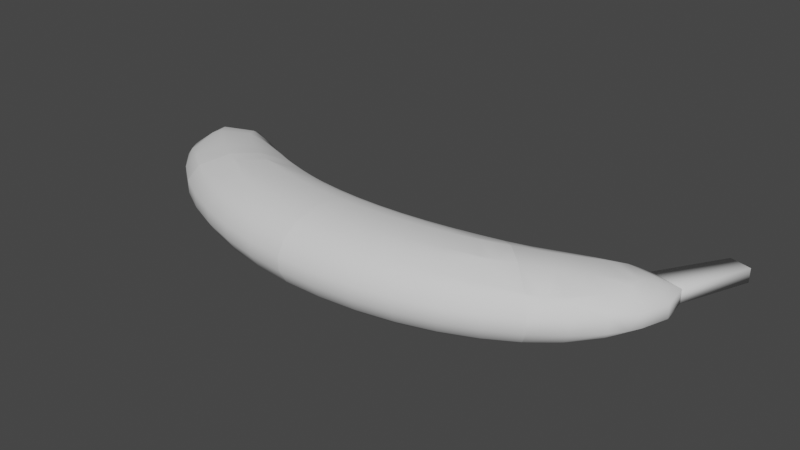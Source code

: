 # Source: Banana.blend  (saved by Blender 2.81.16; exported with 4.5.12 LTS)
import bpy
from mathutils import Matrix  # noqa: F401  (used for matrix-valued properties, if any)

bpy.ops.wm.read_factory_settings(use_empty=True)
scene = bpy.context.scene
scene.name = 'Scene'

# ---- collections
col_banana = bpy.data.collections.new('banana'); scene.collection.children.link(col_banana)

# ---- world
world_world = bpy.data.worlds.new('World'); scene.world = world_world
world_world.use_nodes = True; world_world.node_tree.nodes.clear()
_N = world_world.node_tree.nodes; _L = world_world.node_tree.links
n0 = _N.new('ShaderNodeOutputWorld'); n0.name = 'World Output'; n0.location = (300, 300)
n1 = _N.new('ShaderNodeBackground'); n1.name = 'Background'; n1.location = (10, 300)
n1.inputs[0].default_value = (0.05088, 0.05088, 0.05088, 1.0)
_L.new(n1.outputs[0], n0.inputs[0])
n0.is_active_output = True
world_world.color = (0.05088, 0.05088, 0.05088)
world_world.use_sun_shadow = False
world_world.sun_shadow_jitter_overblur = 0.0

# ---- meshes
me_mesh = bpy.data.meshes.new('Mesh')
me_mesh.from_pydata([(1.936, -0.3657, -0.2001), (2.019, -0.4487, -0.04474), (2.019, -0.4487, 0.1106), (1.936, -0.3657, 0.266), (1.916, -0.3466, 0.2857), (1.686, -0.1183, 0.4065), (1.456, 0.1099, 0.4065), (1.225, 0.3382, 0.2857), (1.206, 0.3572, 0.266), (1.122, 0.4402, 0.1106), (1.122, 0.4402, -0.04474), (1.206, 0.3572, -0.2001), (1.225, 0.3382, -0.2198), (1.456, 0.1099, -0.3407), (1.916, -0.3466, -0.2198), (1.686, -0.1183, -0.3407), (1.972, 0.04261, -0.3126), (2.212, -0.1458, -0.2001), (2.083, -0.2583, -0.2001), (2.238, -0.1658, -0.1763), (2.528, 0.0395, -0.1095), (2.427, 0.1025, -0.2001), (2.564, 0.01657, -0.04474), (2.319, -0.2294, -0.04474), (2.564, 0.01657, 0.1106), (2.319, -0.2294, 0.1106), (2.528, 0.0395, 0.1754), (2.238, -0.1658, 0.2422), (2.427, 0.1025, 0.266), (2.212, -0.1458, 0.266), (2.23, 0.2253, 0.3427), (1.972, 0.04261, 0.3785), (1.933, 0.4112, 0.3427), (1.706, 0.251, 0.3785), (1.736, 0.534, 0.266), (1.466, 0.4394, 0.266), (1.635, 0.597, 0.1754), (1.44, 0.4594, 0.2422), (1.598, 0.62, 0.1106), (1.359, 0.523, 0.1106), (1.598, 0.62, -0.04474), (1.359, 0.523, -0.04474), (1.635, 0.597, -0.1095), (1.44, 0.4594, -0.1763), (1.736, 0.534, -0.2001), (1.466, 0.4394, -0.2001), (1.933, 0.4112, -0.2769), (1.706, 0.251, -0.3126), (2.23, 0.2253, -0.2769), (2.457, 0.4275, -0.23), (2.132, 0.5884, -0.23), (2.555, 0.3793, -0.2001), (2.56, 0.5374, -0.2001), (2.65, 0.6465, -0.1648), (2.846, 0.5716, -0.04474), (2.746, 0.2849, -0.04474), (2.846, 0.5716, 0.1106), (2.746, 0.2849, 0.1106), (2.65, 0.6465, 0.2306), (2.56, 0.5374, 0.266), (2.555, 0.3793, 0.266), (2.457, 0.4275, 0.2959), (2.222, 0.6847, 0.266), (2.132, 0.5884, 0.2959), (2.034, 0.6366, 0.266), (2.301, 0.7804, 0.2306), (2.105, 0.8553, 0.1106), (1.843, 0.731, 0.1106), (2.105, 0.8553, -0.04474), (1.843, 0.731, -0.04474), (2.301, 0.7804, -0.1648), (2.222, 0.6847, -0.2001), (2.034, 0.6366, -0.2001), (2.437, 0.9827, -0.04474), (2.806, 0.8773, -0.04474), (2.437, 0.9827, 0.1106), (2.806, 0.8773, 0.1106), (1.734, 0.6805, -0.04474), (1.734, 0.6805, 0.1106), (2.675, 0.1639, 0.1106), (2.675, 0.1639, -0.04474), (1.337, 0.3973, -0.2001), (1.337, 0.3973, 0.266), (2.083, -0.2583, 0.266)], [], [(14, 18, 17, 16), (15, 14, 16), (17, 18, 19), (21, 17, 19, 20), (19, 23, 22, 20), (23, 25, 24, 22), (24, 25, 27, 26), (27, 29, 28, 26), (28, 29, 31, 30), (31, 33, 32, 30), (33, 35, 34, 32), (34, 35, 37, 36), (37, 39, 38, 36), (38, 39, 41, 40), (40, 41, 43, 42), (43, 45, 44, 42), (44, 45, 47, 46), (46, 47, 16, 48), (50, 46, 48, 49), (48, 21, 51, 49), (51, 52, 49), (51, 55, 54, 53), (52, 51, 53), (55, 57, 56, 54), (57, 60, 59, 58), (56, 57, 58), (59, 60, 61), (63, 62, 59, 61), (64, 62, 63), (64, 67, 66, 65), (62, 64, 65), (66, 67, 69, 68), (69, 72, 71, 70), (68, 69, 70), (71, 72, 50), (73, 68, 70), (74, 73, 70, 53), (65, 75, 76, 58), (67, 78, 77, 69), (73, 75, 66, 68), (59, 62, 65, 58), (76, 56, 58), (80, 79, 57, 55), (56, 76, 74, 54), (70, 71, 52, 53), (54, 74, 53), (52, 71, 50, 49), (72, 44, 46, 50), (81, 45, 43), (77, 42, 44, 72), (69, 77, 72), (77, 40, 42), (77, 78, 38, 40), (38, 78, 36), (35, 82, 37), (34, 36, 78, 67), (64, 34, 67), (32, 34, 64, 63), (5, 6, 33, 31), (30, 32, 63, 61), (60, 28, 30, 61), (83, 29, 27), (26, 28, 60, 57), (79, 26, 57), (79, 24, 26), (24, 79, 80, 22), (22, 80, 20), (20, 80, 55, 51), (21, 20, 51), (47, 13, 15, 16), (0, 18, 14), (16, 17, 21, 48), (81, 12, 13, 47), (45, 81, 47), (81, 11, 12), (10, 11, 81, 43), (41, 10, 43), (39, 9, 10, 41), (8, 9, 39, 37), (82, 8, 37), (8, 82, 7), (7, 82, 35, 33), (6, 7, 33), (83, 4, 5, 31), (29, 83, 31), (83, 3, 4), (2, 3, 83, 27), (25, 2, 27), (1, 2, 25, 23), (0, 1, 23, 19), (18, 0, 19), (66, 75, 65)])
me_mesh.polygons.foreach_set('use_smooth', [True] * 92)
me_mesh.use_remesh_fix_poles = True
me_mesh.use_remesh_preserve_attributes = False
me_mesh.use_mirror_vertex_groups = False
me_mesh.update()
me_mesh_001 = bpy.data.meshes.new('Mesh.001')
me_mesh_001.from_pydata([(2.437, 0.9827, -0.04474), (2.806, 0.8773, -0.04474), (2.437, 0.9827, 0.1106), (2.806, 0.8773, 0.1106), (2.889, 1.704, -0.04474), (3.122, 1.638, -0.04474), (3.122, 1.638, 0.1106), (2.889, 1.704, 0.1106)], [], [(0, 1, 5, 4), (6, 7, 4, 5), (3, 2, 7, 6), (2, 0, 4, 7), (1, 3, 6, 5)])
me_mesh_001.polygons.foreach_set('use_smooth', [True] * 5)
me_mesh_001.use_remesh_fix_poles = True
me_mesh_001.use_remesh_preserve_attributes = False
me_mesh_001.use_mirror_vertex_groups = False
me_mesh_001.update()
me_mesh_002 = bpy.data.meshes.new('Mesh.002')
me_mesh_002.from_pydata([(-2.087, -0.09949, -0.3407), (-1.852, 0.1264, -0.3407), (-1.617, 0.3524, -0.2198), (-1.597, 0.3712, -0.2001), (-1.512, 0.4534, -0.04474), (-1.512, 0.4534, 0.1106), (-1.597, 0.3712, 0.266), (-1.617, 0.3524, 0.2857), (-1.852, 0.1264, 0.4065), (-2.087, -0.09949, 0.4065), (-2.322, -0.3254, 0.2857), (-2.369, 0.06431, 0.3785), (-2.614, -0.1217, 0.266), (-2.486, -0.2355, 0.266), (-2.639, -0.1414, 0.2422), (-2.427, -0.4264, 0.1106), (-2.341, -0.3443, 0.266), (-2.722, -0.2042, 0.1106), (-2.427, -0.4264, -0.04474), (-2.722, -0.2042, -0.04474), (-2.341, -0.3443, -0.2001), (-2.639, -0.1414, -0.1763), (-2.486, -0.2355, -0.2001), (-2.322, -0.3254, -0.2198), (-2.614, -0.1217, -0.2001), (-2.369, 0.06431, -0.3126), (-2.823, 0.1287, -0.2001), (-2.624, 0.2496, -0.2769), (-2.925, 0.06675, -0.1095), (-3.07, 0.1926, -0.04474), (-3.138, 0.3143, -0.04474), (-2.945, 0.4068, -0.2001), (-3.07, 0.1926, 0.1106), (-3.138, 0.3143, 0.1106), (-2.925, 0.06675, 0.1754), (-2.823, 0.1287, 0.266), (-2.945, 0.4068, 0.266), (-2.624, 0.2496, 0.3427), (-2.847, 0.454, 0.2959), (-2.323, 0.4325, 0.3427), (-2.518, 0.6116, 0.2959), (-2.124, 0.5533, 0.266), (-2.42, 0.6589, 0.266), (-2.021, 0.6153, 0.1754), (-2.118, 0.6997, 0.1106), (-2.227, 0.7514, 0.1106), (-2.227, 0.7514, -0.04474), (-2.118, 0.6997, -0.04474), (-2.021, 0.6153, -0.1095), (-2.124, 0.5533, -0.2001), (-2.42, 0.6589, -0.2001), (-2.323, 0.4325, -0.2769), (-2.518, 0.6116, -0.23), (-2.847, 0.454, -0.23), (-2.948, 0.5649, -0.2001), (-2.607, 0.7088, -0.2001), (-3.036, 0.6749, -0.1648), (-2.684, 0.8053, -0.1648), (-3.186, 0.9073, -0.04474), (-2.816, 1.009, -0.04474), (-3.186, 0.9073, 0.1106), (-2.816, 1.009, 0.1106), (-3.036, 0.6749, 0.2306), (-2.684, 0.8053, 0.2306), (-3.233, 0.602, 0.1106), (-2.948, 0.5649, 0.266), (-2.607, 0.7088, 0.266), (-2.487, 0.8782, -0.04474), (-2.487, 0.8782, 0.1106), (-3.233, 0.602, -0.04474), (-2.1, 0.27, -0.3126), (-1.856, 0.456, -0.2001), (-1.984, 0.6379, -0.04474), (-1.83, 0.4757, -0.1763), (-1.747, 0.5386, -0.04474), (-1.984, 0.6379, 0.1106), (-1.747, 0.5386, 0.1106), (-1.83, 0.4757, 0.2422), (-1.727, 0.4127, -0.2001), (-1.856, 0.456, 0.266), (-1.727, 0.4127, 0.266), (-2.1, 0.27, 0.3785), (-2.962, 0.04419, 0.1106), (-2.962, 0.04419, -0.04474)], [], [(12, 11, 9, 10), (13, 12, 10), (12, 13, 14), (14, 13, 16, 15), (17, 14, 15), (19, 17, 15, 18), (21, 19, 18, 20), (22, 21, 20), (22, 20, 23), (25, 24, 22, 23), (0, 25, 23), (27, 26, 24, 25), (24, 26, 28, 21), (31, 30, 29, 28), (26, 31, 28), (33, 32, 29, 30), (33, 36, 35, 34), (32, 33, 34), (35, 36, 38, 37), (38, 40, 39, 37), (40, 42, 41, 39), (42, 45, 44, 43), (41, 42, 43), (47, 44, 45, 46), (46, 50, 49, 48), (47, 46, 48), (49, 50, 52, 51), (51, 52, 53, 27), (52, 55, 54, 53), (54, 55, 57, 56), (57, 59, 58, 56), (59, 61, 60, 58), (60, 61, 63, 62), (64, 60, 62), (63, 66, 65, 62), (68, 61, 59, 67), (58, 60, 64, 69), (67, 59, 57), (58, 69, 56), (54, 31, 53), (50, 55, 52), (71, 49, 51, 70), (72, 47, 48), (74, 72, 48, 73), (76, 75, 72, 74), (43, 75, 76, 77), (67, 57, 55, 50), (46, 67, 50), (48, 49, 71, 73), (71, 78, 73), (75, 44, 47, 72), (45, 68, 67, 46), (44, 75, 43), (66, 63, 68, 45), (42, 66, 45), (79, 41, 43, 77), (80, 79, 77), (66, 42, 40), (39, 41, 79, 81), (65, 66, 40, 38), (37, 39, 81, 11), (36, 65, 38), (82, 32, 34), (62, 65, 36, 33), (64, 62, 33), (29, 32, 82, 83), (69, 64, 33, 30), (29, 83, 28), (56, 69, 30, 31), (54, 56, 31), (70, 51, 27, 25), (53, 31, 26, 27), (22, 24, 21), (28, 83, 19, 21), (83, 82, 17, 19), (17, 82, 34, 14), (34, 35, 12, 14), (11, 81, 8, 9), (16, 13, 10), (12, 35, 37, 11), (79, 80, 7, 8), (81, 79, 8), (80, 6, 7), (80, 77, 76, 5), (6, 80, 5), (5, 76, 74, 4), (74, 73, 78, 3), (4, 74, 3), (3, 78, 2), (78, 71, 70, 1), (2, 78, 1), (1, 70, 25, 0), (61, 68, 63)])
me_mesh_002.polygons.foreach_set('use_smooth', [True] * 93)
me_mesh_002.use_remesh_fix_poles = True
me_mesh_002.use_remesh_preserve_attributes = False
me_mesh_002.use_mirror_vertex_groups = False
me_mesh_002.update()
me_mesh_003 = bpy.data.meshes.new('Mesh.003')
me_mesh_003.from_pydata([(-0.6108, 0.04905, 0.3659), (-0.5801, 0.1696, 0.266), (-0.8344, 0.1991, 0.266), (-0.8791, 0.09412, 0.3557), (-0.9355, -0.03848, 0.4213), (-0.6398, -0.06474, 0.4213), (-0.681, -0.2266, 0.4647), (-0.9933, -0.1741, 0.4568), (-0.7513, -0.5022, 0.4647), (-1.107, -0.4423, 0.4568), (-1.165, -0.5779, 0.4213), (-0.7925, -0.664, 0.4213), (-1.452, -0.3544, 0.445), (-1.508, -0.4464, 0.4213), (-1.222, -0.7105, 0.3557), (-1.608, -0.6118, 0.3397), (-1.658, -0.694, 0.266), (-1.266, -0.8155, 0.266), (-1.977, -0.4829, 0.317), (-2.02, -0.5359, 0.266), (-1.709, -0.7776, 0.1106), (-2.087, -0.6188, 0.1106), (-1.709, -0.7776, -0.04474), (-2.087, -0.6188, -0.04474), (-1.658, -0.694, -0.2001), (-2.02, -0.5359, -0.2001), (-1.608, -0.6118, -0.2738), (-1.977, -0.4829, -0.2511), (-1.802, -0.2676, -0.3554), (-1.508, -0.4464, -0.3554), (-1.452, -0.3544, -0.3791), (-1.78, -0.2397, -0.3624), (-1.582, 0.003539, -0.3624), (-1.295, -0.09707, -0.3791), (-1.887, -0.1947, -0.3554), (-1.676, 0.04296, -0.3554), (-2.087, -0.09949, -0.3407), (-1.852, 0.1264, -0.3407), (-1.385, 0.2468, -0.2511), (-1.56, 0.03149, -0.3554), (-1.617, 0.3524, -0.2198), (-1.597, 0.3712, -0.2001), (-1.342, 0.2998, -0.2001), (-1.512, 0.4534, -0.04474), (-1.275, 0.3827, -0.04474), (-1.512, 0.4534, 0.1106), (-1.275, 0.3827, 0.1106), (-1.597, 0.3712, 0.266), (-1.342, 0.2998, 0.266), (-1.385, 0.2468, 0.317), (-1.617, 0.3524, 0.2857), (-1.852, 0.1264, 0.4065), (-1.676, 0.04296, 0.4213), (-1.56, 0.03149, 0.4213), (-1.582, 0.003539, 0.4283), (-1.78, -0.2397, 0.4283), (-1.887, -0.1947, 0.4213), (-1.802, -0.2676, 0.4213), (-2.087, -0.09949, 0.4065), (-2.322, -0.3254, 0.2857), (-2.427, -0.4264, 0.1106), (-2.341, -0.3443, 0.266), (-2.427, -0.4264, -0.04474), (-2.341, -0.3443, -0.2001), (-2.322, -0.3254, -0.2198), (-1.295, -0.09707, 0.445), (-1.239, -0.00509, 0.4213), (-1.138, 0.1603, 0.3397), (-1.088, 0.2425, 0.266), (-1.037, 0.3261, 0.1106), (-0.7987, 0.283, 0.1106), (-0.7987, 0.283, -0.04474), (-1.037, 0.3261, -0.04474), (-0.8344, 0.1991, -0.2001), (-1.088, 0.2425, -0.2001), (-0.8791, 0.09412, -0.2898), (-1.138, 0.1603, -0.2738), (-0.9355, -0.03848, -0.3554), (-1.239, -0.00509, -0.3554), (-0.9933, -0.1741, -0.3909), (-0.681, -0.2266, -0.3988), (-0.6398, -0.06474, -0.3554), (-0.7513, -0.5022, -0.3988), (-1.107, -0.4423, -0.3909), (-0.7925, -0.664, -0.3554), (-1.165, -0.5779, -0.3554), (-0.8215, -0.7778, -0.3), (-1.222, -0.7105, -0.2898), (-0.8523, -0.8983, -0.2001), (-1.266, -0.8155, -0.2001), (-0.8737, -0.9825, -0.04474), (-1.302, -0.8994, -0.04474), (-0.8737, -0.9825, 0.1106), (-1.302, -0.8994, 0.1106), (-0.8523, -0.8983, 0.266), (-0.4326, -1.026, -0.04474), (-0.4326, -1.026, 0.1106), (-0.4249, -0.9411, 0.266), (-0.4132, -0.8126, 0.3709), (-0.4037, -0.7083, 0.4213), (-0.3878, -0.5332, 0.4686), (-0.3624, -0.2538, 0.4686), (-0.3465, -0.0786, 0.4213), (-0.337, 0.02567, 0.3709), (-0.3253, 0.1542, 0.266), (-0.3176, 0.2389, 0.1106), (-0.3176, 0.2389, -0.04474), (-0.3253, 0.1542, -0.2001), (-0.337, 0.02567, -0.305), (-0.3465, -0.0786, -0.3554), (-0.3624, -0.2538, -0.4028), (-0.3878, -0.5332, -0.4028), (-0.4037, -0.7083, -0.3554), (-0.4132, -0.8126, -0.305), (-0.4249, -0.9411, -0.2001), (-0.6108, 0.04905, -0.3), (-0.5801, 0.1696, -0.2001), (-0.5586, 0.2538, -0.04474), (-0.5586, 0.2538, 0.1106), (-0.8215, -0.7778, 0.3659)], [], [(3, 2, 1, 0), (5, 4, 3, 0), (7, 4, 5, 6), (9, 7, 6, 8), (11, 10, 9, 8), (10, 13, 12, 9), (15, 13, 10, 14), (17, 16, 15, 14), (16, 19, 18, 15), (21, 19, 16, 20), (23, 21, 20, 22), (25, 23, 22, 24), (27, 25, 24, 26), (29, 28, 27, 26), (31, 28, 29, 30), (33, 32, 31, 30), (32, 35, 34, 31), (34, 35, 37, 36), (37, 35, 39, 38), (40, 37, 38), (42, 41, 40, 38), (44, 43, 41, 42), (46, 45, 43, 44), (48, 47, 45, 46), (50, 47, 48, 49), (52, 51, 50, 49), (53, 52, 49), (52, 53, 54), (56, 52, 54, 55), (57, 56, 55), (58, 56, 57, 18), (59, 58, 18), (55, 54, 65, 12), (54, 53, 66, 65), (51, 52, 56, 58), (66, 53, 49, 67), (49, 48, 68, 67), (68, 48, 46, 69), (2, 68, 69, 70), (70, 69, 72, 71), (71, 72, 74, 73), (73, 74, 76, 75), (76, 78, 77, 75), (77, 78, 33, 79), (81, 77, 79, 80), (80, 79, 83, 82), (83, 85, 84, 82), (84, 85, 87, 86), (87, 89, 88, 86), (89, 91, 90, 88), (91, 93, 92, 90), (93, 17, 94, 92), (90, 92, 96, 95), (115, 81, 109, 108), (107, 116, 115, 108), (105, 118, 117, 106), (97, 94, 119, 98), (88, 90, 95, 114), (112, 84, 86, 113), (82, 84, 112, 111), (110, 80, 82, 111), (75, 77, 81, 115), (116, 73, 75, 115), (118, 70, 71, 117), (69, 46, 44, 72), (72, 44, 42, 74), (74, 42, 38, 76), (38, 39, 78, 76), (39, 35, 32), (79, 33, 30, 83), (34, 28, 31), (30, 29, 85, 83), (34, 36, 64, 27), (28, 34, 27), (85, 29, 26, 87), (64, 63, 25, 27), (63, 62, 23, 25), (24, 22, 91, 89), (62, 60, 21, 23), (22, 20, 93, 91), (60, 61, 19, 21), (19, 61, 59, 18), (94, 17, 14, 119), (18, 57, 13, 15), (13, 57, 55, 12), (99, 11, 8, 100), (12, 65, 7, 9), (8, 6, 101, 100), (4, 66, 67, 3), (102, 5, 0, 103), (67, 68, 2, 3), (1, 2, 70, 118), (117, 71, 73, 116), (65, 66, 4, 7), (78, 39, 32, 33), (14, 10, 11, 119), (20, 16, 17, 93), (26, 24, 89, 87), (0, 1, 104, 103), (104, 1, 118, 105), (106, 117, 116, 107), (6, 5, 102, 101), (109, 81, 80, 110), (119, 11, 99, 98), (92, 94, 97, 96), (86, 88, 114, 113)])
me_mesh_003.polygons.foreach_set('use_smooth', [True] * 106)
me_mesh_003.use_remesh_fix_poles = True
me_mesh_003.use_remesh_preserve_attributes = False
me_mesh_003.use_mirror_vertex_groups = False
me_mesh_003.update()
me_mesh_004 = bpy.data.meshes.new('Mesh.004')
me_mesh_004.from_pydata([(-0.4326, -1.026, -0.04474), (-0.4326, -1.026, 0.1106), (0.01322, -1.028, -0.04474), (0.01322, -1.028, 0.1106), (0.007223, -0.9433, 0.266), (-0.4249, -0.9411, 0.266), (-0.001866, -0.8147, 0.3709), (-0.4132, -0.8126, 0.3709), (-0.009242, -0.7103, 0.4213), (-0.4037, -0.7083, 0.4213), (-0.02163, -0.535, 0.4686), (-0.3878, -0.5332, 0.4686), (-0.0414, -0.2554, 0.4686), (-0.3624, -0.2538, 0.4686), (-0.05379, -0.08006, 0.4213), (-0.3465, -0.0786, 0.4213), (-0.06116, 0.02429, 0.3709), (-0.337, 0.02567, 0.3709), (-0.07025, 0.1529, 0.266), (-0.3253, 0.1542, 0.266), (-0.07625, 0.2377, 0.1106), (-0.3176, 0.2389, 0.1106), (-0.07625, 0.2377, -0.04474), (-0.3176, 0.2389, -0.04474), (-0.07025, 0.1529, -0.2001), (-0.3253, 0.1542, -0.2001), (-0.06116, 0.02429, -0.305), (-0.337, 0.02567, -0.305), (-0.05379, -0.08006, -0.3554), (-0.3465, -0.0786, -0.3554), (-0.0414, -0.2554, -0.4028), (-0.3624, -0.2538, -0.4028), (-0.02163, -0.535, -0.4028), (-0.3878, -0.5332, -0.4028), (-0.009242, -0.7103, -0.3554), (-0.4037, -0.7083, -0.3554), (-0.001866, -0.8147, -0.305), (-0.4132, -0.8126, -0.305), (0.007223, -0.9433, -0.2001), (-0.4249, -0.9411, -0.2001), (0.4071, -0.7839, -0.3), (0.4354, -0.9047, -0.2001), (0.4552, -0.9891, -0.04474), (0.8511, -0.8261, -0.2001), (0.8852, -0.9104, -0.04474), (0.8852, -0.9104, 0.1106), (0.4552, -0.9891, 0.1106), (1.295, -0.7926, -0.04474), (1.295, -0.7926, 0.1106), (1.246, -0.7085, 0.266), (0.8511, -0.8261, 0.266), (1.197, -0.6258, 0.3397), (0.8086, -0.7207, 0.3557), (1.1, -0.4595, 0.4213), (0.7548, -0.5875, 0.4213), (1.046, -0.3669, 0.445), (0.6998, -0.4513, 0.4568), (0.8943, -0.108, 0.445), (0.591, -0.182, 0.4568), (0.8402, -0.01548, 0.4213), (0.536, -0.04584, 0.4213), (0.7429, 0.1509, 0.3397), (0.4823, 0.08732, 0.3557), (0.6945, 0.2336, 0.266), (0.4397, 0.1927, 0.266), (0.6453, 0.3176, 0.1106), (0.4057, 0.277, 0.1106), (0.6453, 0.3176, -0.04474), (0.4057, 0.277, -0.04474), (0.6945, 0.2336, -0.2001), (0.4397, 0.1927, -0.2001), (0.7429, 0.1509, -0.2738), (0.4823, 0.08732, -0.2898), (0.8402, -0.01548, -0.3554), (0.536, -0.04584, -0.3554), (0.2398, -0.06914, -0.3554), (0.2131, 0.04493, -0.3), (0.591, -0.182, -0.3909), (0.2778, -0.2313, -0.3988), (0.6998, -0.4513, -0.3909), (0.3425, -0.5076, -0.3988), (0.7548, -0.5875, -0.3554), (0.3804, -0.6698, -0.3554), (0.8086, -0.7207, -0.2898), (1.197, -0.6258, -0.2738), (1.1, -0.4595, -0.3554), (1.246, -0.7085, -0.2001), (1.568, -0.5006, -0.2511), (1.61, -0.5541, -0.2001), (1.675, -0.6376, -0.04474), (1.936, -0.3657, -0.2001), (2.019, -0.4487, -0.04474), (2.019, -0.4487, 0.1106), (1.675, -0.6376, 0.1106), (1.936, -0.3657, 0.266), (1.61, -0.5541, 0.266), (1.916, -0.3466, 0.2857), (1.568, -0.5006, 0.317), (1.686, -0.1183, 0.4065), (1.484, -0.2116, 0.4213), (1.398, -0.2836, 0.4213), (1.376, -0.2554, 0.4283), (1.278, 0.02819, 0.4213), (1.184, -0.01028, 0.4283), (1.162, 0.01789, 0.4213), (1.456, 0.1099, 0.4065), (1.225, 0.3382, 0.2857), (0.9915, 0.2349, 0.317), (1.206, 0.3572, 0.266), (0.9496, 0.2883, 0.266), (1.122, 0.4402, 0.1106), (0.8841, 0.3719, 0.1106), (1.122, 0.4402, -0.04474), (0.8841, 0.3719, -0.04474), (1.206, 0.3572, -0.2001), (0.9496, 0.2883, -0.2001), (1.225, 0.3382, -0.2198), (0.9915, 0.2349, -0.2511), (1.456, 0.1099, -0.3407), (1.278, 0.02819, -0.3554), (1.162, 0.01789, -0.3554), (1.184, -0.01028, -0.3624), (1.376, -0.2554, -0.3624), (1.484, -0.2116, -0.3554), (1.398, -0.2836, -0.3554), (1.916, -0.3466, -0.2198), (1.686, -0.1183, -0.3407), (1.046, -0.3669, -0.3791), (0.8943, -0.108, -0.3791), (0.1848, 0.1658, -0.2001), (0.165, 0.2502, -0.04474), (0.165, 0.2502, 0.1106), (0.1848, 0.1658, 0.266), (0.2131, 0.04493, 0.3659), (0.2398, -0.06914, 0.4213), (0.2778, -0.2313, 0.4647), (0.3425, -0.5076, 0.4647), (0.3804, -0.6698, 0.4213), (0.4071, -0.7839, 0.3659), (0.4354, -0.9047, 0.266)], [], [(0, 1, 3, 2), (1, 5, 4, 3), (4, 5, 7, 6), (7, 9, 8, 6), (8, 9, 11, 10), (11, 13, 12, 10), (13, 15, 14, 12), (14, 15, 17, 16), (17, 19, 18, 16), (18, 19, 21, 20), (20, 21, 23, 22), (22, 23, 25, 24), (24, 25, 27, 26), (27, 29, 28, 26), (28, 29, 31, 30), (30, 31, 33, 32), (33, 35, 34, 32), (34, 35, 37, 36), (37, 39, 38, 36), (36, 38, 41, 40), (38, 2, 42, 41), (41, 42, 44, 43), (42, 46, 45, 44), (44, 45, 48, 47), (45, 50, 49, 48), (49, 50, 52, 51), (52, 54, 53, 51), (53, 54, 56, 55), (56, 58, 57, 55), (58, 60, 59, 57), (59, 60, 62, 61), (62, 64, 63, 61), (63, 64, 66, 65), (65, 66, 68, 67), (67, 68, 70, 69), (69, 70, 72, 71), (72, 74, 73, 71), (76, 75, 74, 72), (74, 75, 78, 77), (77, 78, 80, 79), (80, 82, 81, 79), (81, 82, 40, 83), (85, 81, 83, 84), (83, 43, 86, 84), (84, 86, 88, 87), (86, 47, 89, 88), (88, 89, 91, 90), (89, 93, 92, 91), (93, 95, 94, 92), (94, 95, 97, 96), (100, 99, 98, 96), (97, 100, 96), (99, 100, 101), (103, 102, 99, 101), (104, 102, 103), (104, 107, 106, 105), (102, 104, 105), (107, 109, 108, 106), (108, 109, 111, 110), (110, 111, 113, 112), (112, 113, 115, 114), (114, 115, 117, 116), (117, 120, 119, 118), (116, 117, 118), (119, 120, 121), (123, 119, 121, 122), (124, 123, 122), (123, 124, 87, 125), (126, 123, 125), (127, 85, 124, 122), (121, 128, 127, 122), (120, 73, 128, 121), (118, 119, 123, 126), (99, 102, 105, 98), (87, 88, 90, 125), (124, 85, 84, 87), (79, 81, 85, 127), (128, 77, 79, 127), (71, 73, 120, 117), (70, 129, 76, 72), (115, 69, 71, 117), (68, 130, 129, 70), (113, 67, 69, 115), (66, 131, 130, 68), (111, 65, 67, 113), (64, 132, 131, 66), (109, 63, 65, 111), (133, 132, 64, 62), (61, 63, 109, 107), (60, 134, 133, 62), (104, 59, 61, 107), (57, 59, 104, 103), (136, 135, 58, 56), (55, 57, 103, 101), (54, 137, 136, 56), (100, 53, 55, 101), (138, 137, 54, 52), (51, 53, 100, 97), (50, 139, 138, 52), (95, 49, 51, 97), (48, 49, 95, 93), (47, 48, 93, 89), (43, 44, 47, 86), (82, 34, 36, 40), (32, 34, 82, 80), (78, 30, 32, 80), (75, 28, 30, 78), (26, 28, 75, 76), (129, 24, 26, 76), (131, 20, 22, 130), (134, 14, 16, 133), (12, 14, 134, 135), (10, 12, 135, 136), (137, 8, 10, 136), (139, 4, 6, 138), (3, 4, 139, 46), (39, 0, 2, 38), (2, 3, 46, 42), (16, 18, 132, 133), (132, 18, 20, 131), (130, 22, 24, 129), (135, 134, 60, 58), (73, 74, 77, 128), (6, 8, 137, 138), (46, 139, 50, 45), (40, 41, 43, 83)])
me_mesh_004.polygons.foreach_set('use_smooth', [True] * 126)
me_mesh_004.use_remesh_fix_poles = True
me_mesh_004.use_remesh_preserve_attributes = False
me_mesh_004.use_mirror_vertex_groups = False
me_mesh_004.update()

# ---- objects
ob_peel1 = bpy.data.objects.new('peel1', me_mesh)
ob_stem = bpy.data.objects.new('stem', me_mesh_001)
ob_peel4 = bpy.data.objects.new('peel4', me_mesh_002)
ob_peel3 = bpy.data.objects.new('peel3', me_mesh_003)
ob_peel2 = bpy.data.objects.new('peel2', me_mesh_004)

# ---- transforms, parenting, visibility, modifiers, constraints
ob_peel1.location = (0.0, 0.0, 0.0)
ob_peel1.lineart.crease_threshold = 0.0
ob_stem.location = (0.0, 0.0, 0.0)
ob_stem.lineart.crease_threshold = 0.0
ob_peel4.location = (0.0, 0.0, 0.0)
ob_peel4.lineart.crease_threshold = 0.0
ob_peel3.location = (0.0, 0.0, 0.0)
ob_peel3.lineart.crease_threshold = 0.0
ob_peel2.location = (0.0, 0.0, 0.0)
ob_peel2.lineart.crease_threshold = 0.0

# ---- collection membership
col_banana.objects.link(ob_peel1)
col_banana.objects.link(ob_stem)
col_banana.objects.link(ob_peel4)
col_banana.objects.link(ob_peel3)
col_banana.objects.link(ob_peel2)

# ---- scene / render settings (as saved in the file)
scene.frame_start = 1; scene.frame_end = 250; scene.frame_set(0)
scene.render.engine = 'BLENDER_EEVEE_NEXT'
scene.cycles.use_denoising = False
scene.cycles.samples = 128
scene.cycles.sampling_pattern = 'TABULATED_SOBOL'
scene.cycles.use_adaptive_sampling = False
scene.cycles.use_light_tree = False
scene.view_settings.view_transform = 'Filmic'
bpy.context.view_layer.update()

# ---- added for rendering (the .blend has no active camera and no usable light): camera, sun
cam_auto = bpy.data.cameras.new('AutoCamera')
cam_auto.lens = 50.0
cam_auto.sensor_width = 36.0
cam_auto.clip_end = 1000.0
ob_auto_camera = bpy.data.objects.new('AutoCamera', cam_auto)
scene.collection.objects.link(ob_auto_camera)
ob_auto_camera.location = (6.39488, -7.40226, 5.19312)
ob_auto_camera.rotation_euler = (1.09748, -7.21219e-08, 0.694738)
scene.camera = ob_auto_camera
light_auto_sun = bpy.data.lights.new('AutoSun', 'SUN')
light_auto_sun.energy = 3.0
light_auto_sun.angle = 0.0523599
ob_auto_sun = bpy.data.objects.new('AutoSun', light_auto_sun)
scene.collection.objects.link(ob_auto_sun)
ob_auto_sun.rotation_euler = (0.872665, 0.174533, 0.523599)
bpy.context.view_layer.update()
